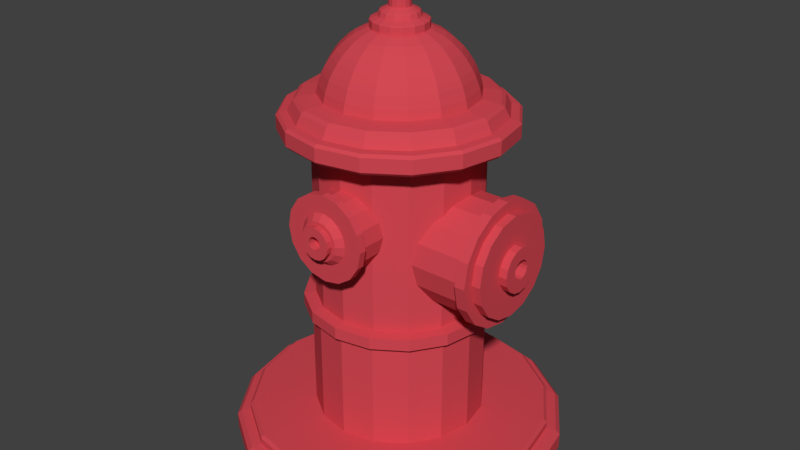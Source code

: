 # Source: Waterpost.blend  (saved by Blender 2.78.0; exported with 4.5.12 LTS)
import bpy
from mathutils import Matrix  # noqa: F401  (used for matrix-valued properties, if any)

bpy.ops.wm.read_factory_settings(use_empty=True)
scene = bpy.context.scene
scene.name = 'Scene'

# ---- collections
col_collection_1 = bpy.data.collections.new('Collection 1'); scene.collection.children.link(col_collection_1)

# ---- materials (node trees are filled in below, after node groups)
mat_waterpost = bpy.data.materials.new('Waterpost')
mat_waterpost.alpha_threshold = 0.0
mat_waterpost.use_transparent_shadow = False
mat_waterpost.diffuse_color = (0.65, 0.06593, 0.08729, 1.0)
mat_waterpost.specular_color = (0.4072, 0.4072, 0.4072)
mat_waterpost.roughness = 0.5

# ---- material node trees

# ---- world
world_world = bpy.data.worlds.new('World'); scene.world = world_world
world_world.color = (0.05088, 0.05088, 0.05088)
world_world.use_sun_shadow = False
world_world.sun_shadow_jitter_overblur = 0.0
world_world.cycles.sampling_method = 'MANUAL'

# ---- meshes
me_cylinder_002 = bpy.data.meshes.new('Cylinder.002')
me_cylinder_002.from_pydata([(0.0, 1.0, -1.0), (0.0, 1.0, 0.01961), (0.3827, 0.9239, -1.0), (0.3827, 0.9239, 0.01961), (0.7071, 0.7071, -1.0), (0.7071, 0.7071, 0.01961), (0.9239, 0.3827, -1.0), (0.9239, 0.3827, 0.01961), (1.0, -4.371e-08, -1.0), (1.0, -4.371e-08, 0.01961), (0.9239, -0.3827, -1.0), (0.9239, -0.3827, 0.01961), (0.7071, -0.7071, -1.0), (0.7071, -0.7071, 0.01961), (0.3827, -0.9239, -1.0), (0.3827, -0.9239, 0.01961), (1.51e-07, -1.0, -1.0), (1.51e-07, -1.0, 0.01961), (-0.3827, -0.9239, -1.0), (-0.3827, -0.9239, 0.01961), (-0.7071, -0.7071, -1.0), (-0.7071, -0.7071, 0.01961), (-0.9239, -0.3827, -1.0), (-0.9239, -0.3827, 0.01961), (-1.0, 1.192e-08, -1.0), (-1.0, 1.192e-08, 0.01961), (-0.9239, 0.3827, -1.0), (-0.9239, 0.3827, 0.01961), (-0.7071, 0.7071, -1.0), (-0.7071, 0.7071, 0.01961), (-0.3827, 0.9239, -1.0), (-0.3827, 0.9239, 0.01961), (-3.866e-09, 1.104, 0.01961), (0.4224, 1.02, 0.01961), (0.7805, 0.7805, 0.01961), (1.02, 0.4224, 0.01961), (1.104, -4.941e-08, 0.01961), (1.02, -0.4224, 0.01961), (0.7805, -0.7805, 0.01961), (0.4224, -1.02, 0.01961), (1.628e-07, -1.104, 0.01961), (-0.4224, -1.02, 0.01961), (-0.7805, -0.7805, 0.01961), (-1.02, -0.4224, 0.01961), (-1.104, 1.2e-08, 0.01961), (-1.02, 0.4224, 0.01961), (-0.7805, 0.7805, 0.01961), (-0.4224, 1.02, 0.01961), (-3.866e-09, 1.104, 0.2082), (0.4224, 1.02, 0.2082), (0.7805, 0.7805, 0.2082), (1.02, 0.4224, 0.2082), (1.104, -4.941e-08, 0.2082), (1.02, -0.4224, 0.2082), (0.7805, -0.7805, 0.2082), (0.4224, -1.02, 0.2082), (1.628e-07, -1.104, 0.2082), (-0.4224, -1.02, 0.2082), (-0.7805, -0.7805, 0.2082), (-1.02, -0.4224, 0.2082), (-1.104, 1.2e-08, 0.2082), (-1.02, 0.4224, 0.2082), (-0.7805, 0.7805, 0.2082), (-0.4224, 1.02, 0.2082), (8.562e-09, 0.6504, 0.2082), (0.2489, 0.6009, 0.2082), (0.4599, 0.4599, 0.2082), (0.6009, 0.2489, 0.2082), (0.6504, -2.204e-08, 0.2082), (0.6009, -0.2489, 0.2082), (0.4599, -0.4599, 0.2082), (0.2489, -0.6009, 0.2082), (1.068e-07, -0.6504, 0.2082), (-0.2489, -0.6009, 0.2082), (-0.4599, -0.4599, 0.2082), (-0.6009, -0.2489, 0.2082), (-0.6504, 1.414e-08, 0.2082), (-0.6009, 0.2489, 0.2082), (-0.4599, 0.4599, 0.2082), (-0.2489, 0.6009, 0.2082), (1.185e-08, 0.4954, 0.3663), (0.1896, 0.4577, 0.3663), (0.3503, 0.3503, 0.3663), (0.4577, 0.1896, 0.3663), (0.4954, -1.324e-08, 0.3663), (0.4577, -0.1896, 0.3663), (0.3503, -0.3503, 0.3663), (0.1896, -0.4577, 0.3663), (8.665e-08, -0.4954, 0.3663), (-0.1896, -0.4577, 0.3663), (-0.3503, -0.3503, 0.3663), (-0.4577, -0.1896, 0.3663), (-0.4954, 1.432e-08, 0.3663), (-0.4577, 0.1896, 0.3663), (-0.3503, 0.3503, 0.3663), (-0.1896, 0.4577, 0.3663), (1.372e-08, 0.407, 0.3663), (0.1558, 0.3761, 0.3663), (0.2878, 0.2878, 0.3663), (0.3761, 0.1558, 0.3663), (0.407, -8.221e-09, 0.3663), (0.3761, -0.1558, 0.3663), (0.2878, -0.2878, 0.3663), (0.1558, -0.3761, 0.3663), (7.518e-08, -0.407, 0.3663), (-0.1558, -0.3761, 0.3663), (-0.2878, -0.2878, 0.3663), (-0.3761, -0.1558, 0.3663), (-0.407, 1.443e-08, 0.3663), (-0.3761, 0.1558, 0.3663), (-0.2878, 0.2878, 0.3663), (-0.1558, 0.3761, 0.3663), (1.372e-08, 0.407, 0.5153), (0.1558, 0.3761, 0.5153), (0.2878, 0.2878, 0.5153), (0.3761, 0.1558, 0.5153), (0.407, -8.221e-09, 0.5153), (0.3761, -0.1558, 0.5153), (0.2878, -0.2878, 0.5153), (0.1558, -0.3761, 0.5153), (7.518e-08, -0.407, 0.5153), (-0.1558, -0.3761, 0.5153), (-0.2878, -0.2878, 0.5153), (-0.3761, -0.1558, 0.5153), (-0.407, 1.443e-08, 0.5153), (-0.3761, 0.1558, 0.5153), (-0.2878, 0.2878, 0.5153), (-0.1558, 0.3761, 0.5153), (3.802e-08, 0.1725, 0.5153), (0.06601, 0.1594, 0.5153), (0.122, 0.122, 0.5153), (0.1594, 0.06601, 0.5153), (0.1725, 7.25e-09, 0.5153), (0.1594, -0.06601, 0.5153), (0.122, -0.122, 0.5153), (0.06601, -0.1594, 0.5153), (6.406e-08, -0.1725, 0.5153), (-0.06601, -0.1594, 0.5153), (-0.122, -0.122, 0.5153), (-0.1594, -0.06601, 0.5153), (-0.1725, 1.685e-08, 0.5153), (-0.1594, 0.06601, 0.5153), (-0.122, 0.122, 0.5153), (-0.06601, 0.1594, 0.5153), (3.802e-08, 0.1725, 0.2979), (0.06601, 0.1594, 0.2979), (0.122, 0.122, 0.2979), (0.1594, 0.06601, 0.2979), (0.1725, 7.25e-09, 0.2979), (0.1594, -0.06601, 0.2979), (0.122, -0.122, 0.2979), (0.06601, -0.1594, 0.2979), (6.406e-08, -0.1725, 0.2979), (-0.06601, -0.1594, 0.2979), (-0.122, -0.122, 0.2979), (-0.1594, -0.06601, 0.2979), (-0.1725, 1.685e-08, 0.2979), (-0.1594, 0.06601, 0.2979), (-0.122, 0.122, 0.2979), (-0.06601, 0.1594, 0.2979), (0.6937, 0.7649, -3.967), (0.6937, 2.873, -3.967), (1.244, 0.7649, -3.858), (1.244, 2.873, -3.858), (1.71, 0.7649, -3.547), (1.71, 2.873, -3.547), (2.022, 0.7649, -3.08), (2.022, 2.873, -3.08), (2.131, 0.7649, -2.53), (2.131, 2.873, -2.53), (2.022, 0.7649, -1.98), (2.022, 2.873, -1.98), (1.71, 0.7649, -1.514), (1.71, 2.873, -1.514), (1.244, 0.7649, -1.202), (1.244, 2.873, -1.202), (0.6937, 0.7649, -1.093), (0.6937, 2.873, -1.093), (0.1437, 0.7649, -1.202), (0.1437, 2.873, -1.202), (-0.3226, 0.7649, -1.514), (-0.3226, 2.873, -1.514), (-0.6341, 0.7649, -1.98), (-0.6341, 2.873, -1.98), (-0.7435, 0.7649, -2.53), (-0.7435, 2.873, -2.53), (-0.6341, 0.7649, -3.08), (-0.6341, 2.873, -3.08), (-0.3226, 0.7649, -3.547), (-0.3226, 2.873, -3.547), (0.1437, 0.7649, -3.858), (0.1437, 2.873, -3.858), (0.6937, 2.873, -4.117), (1.301, 2.873, -3.996), (1.815, 2.873, -3.652), (2.159, 2.873, -3.137), (2.28, 2.873, -2.53), (2.159, 2.873, -1.923), (1.815, 2.873, -1.409), (1.301, 2.873, -1.065), (0.6937, 2.873, -0.9439), (0.08661, 2.873, -1.065), (-0.428, 2.873, -1.409), (-0.7719, 2.873, -1.923), (-0.8927, 2.873, -2.53), (-0.7719, 2.873, -3.137), (-0.428, 2.873, -3.652), (0.08661, 2.873, -3.996), (0.6937, 3.144, -4.117), (1.301, 3.144, -3.996), (1.815, 3.144, -3.652), (2.159, 3.144, -3.137), (2.28, 3.144, -2.53), (2.159, 3.144, -1.923), (1.815, 3.144, -1.409), (1.301, 3.144, -1.065), (0.6937, 3.144, -0.9439), (0.08661, 3.144, -1.065), (-0.428, 3.144, -1.409), (-0.7719, 3.144, -1.923), (-0.8927, 3.144, -2.53), (-0.7719, 3.144, -3.137), (-0.428, 3.144, -3.652), (0.08661, 3.144, -3.996), (0.6937, 3.144, -3.835), (1.193, 3.144, -3.736), (1.616, 3.144, -3.453), (1.899, 3.144, -3.03), (1.998, 3.144, -2.53), (1.899, 3.144, -2.031), (1.616, 3.144, -1.608), (1.193, 3.144, -1.325), (0.6937, 3.144, -1.225), (0.1944, 3.144, -1.325), (-0.2289, 3.144, -1.608), (-0.5118, 3.144, -2.031), (-0.6111, 3.144, -2.53), (-0.5118, 3.144, -3.03), (-0.2289, 3.144, -3.453), (0.1944, 3.144, -3.736), (0.6937, 3.371, -3.835), (1.193, 3.371, -3.736), (1.616, 3.371, -3.453), (1.899, 3.371, -3.03), (1.998, 3.371, -2.53), (1.899, 3.371, -2.031), (1.616, 3.371, -1.608), (1.193, 3.371, -1.325), (0.6937, 3.371, -1.225), (0.1944, 3.371, -1.325), (-0.2289, 3.371, -1.608), (-0.5118, 3.371, -2.031), (-0.6111, 3.371, -2.53), (-0.5118, 3.371, -3.03), (-0.2289, 3.371, -3.453), (0.1944, 3.371, -3.736), (0.6937, 3.371, -3.115), (0.9176, 3.371, -3.071), (1.107, 3.371, -2.944), (1.234, 3.371, -2.754), (1.279, 3.371, -2.53), (1.234, 3.371, -2.306), (1.107, 3.371, -2.117), (0.9176, 3.371, -1.99), (0.6937, 3.371, -1.945), (0.4698, 3.371, -1.99), (0.28, 3.371, -2.117), (0.1532, 3.371, -2.306), (0.1087, 3.371, -2.53), (0.1532, 3.371, -2.754), (0.28, 3.371, -2.944), (0.4698, 3.371, -3.071), (0.6937, 3.585, -3.115), (0.9176, 3.585, -3.071), (1.107, 3.585, -2.944), (1.234, 3.585, -2.754), (1.279, 3.585, -2.53), (1.234, 3.585, -2.306), (1.107, 3.585, -2.117), (0.9176, 3.585, -1.99), (0.6937, 3.585, -1.945), (0.4698, 3.585, -1.99), (0.28, 3.585, -2.117), (0.1532, 3.585, -2.306), (0.1087, 3.585, -2.53), (0.1532, 3.585, -2.754), (0.28, 3.585, -2.944), (0.4698, 3.585, -3.071), (0.6937, 3.585, -2.778), (0.7886, 3.585, -2.759), (0.869, 3.585, -2.706), (0.9227, 3.585, -2.625), (0.9416, 3.585, -2.53), (0.9227, 3.585, -2.435), (0.869, 3.585, -2.355), (0.7886, 3.585, -2.301), (0.6937, 3.585, -2.282), (0.5988, 3.585, -2.301), (0.5184, 3.585, -2.355), (0.4647, 3.585, -2.435), (0.4458, 3.585, -2.53), (0.4647, 3.585, -2.625), (0.5184, 3.585, -2.706), (0.5988, 3.585, -2.759), (0.6937, 3.272, -2.778), (0.7886, 3.272, -2.759), (0.869, 3.272, -2.706), (0.9227, 3.272, -2.625), (0.9416, 3.272, -2.53), (0.9227, 3.272, -2.435), (0.869, 3.272, -2.355), (0.7886, 3.272, -2.301), (0.6937, 3.272, -2.282), (0.5988, 3.272, -2.301), (0.5184, 3.272, -2.355), (0.4647, 3.272, -2.435), (0.4458, 3.272, -2.53), (0.4647, 3.272, -2.625), (0.5184, 3.272, -2.706), (0.5988, 3.272, -2.759), (6.556, -0.02335, -6.866), (6.556, 1.636, -6.536), (6.556, 3.043, -5.596), (6.556, 3.982, -4.19), (6.556, 4.312, -2.53), (6.556, 3.982, -0.871), (6.556, 3.043, 0.5356), (6.556, 1.636, 1.476), (6.556, -0.02335, 1.806), (6.556, -1.683, 1.476), (6.556, -3.089, 0.5356), (6.556, -4.029, -0.871), (6.556, -4.359, -2.53), (6.556, -4.029, -4.19), (6.556, -3.089, -5.596), (6.556, -1.683, -6.536), (6.017, -0.02335, -6.509), (6.017, 1.499, -6.206), (6.017, 2.79, -5.344), (6.017, 3.653, -4.053), (6.017, 3.956, -2.53), (6.017, 3.653, -1.008), (6.017, 2.79, 0.2833), (6.017, 1.499, 1.146), (6.017, -0.02335, 1.449), (6.017, -1.546, 1.146), (6.017, -2.837, 0.2833), (6.017, -3.699, -1.008), (6.017, -4.002, -2.53), (6.017, -3.699, -4.053), (6.017, -2.837, -5.344), (6.017, -1.546, -6.206), (5.728, -0.02335, -4.756), (5.728, 0.8283, -4.586), (5.728, 1.55, -4.104), (5.728, 2.033, -3.382), (5.728, 2.202, -2.53), (5.728, 2.033, -1.679), (5.728, 1.55, -0.9567), (5.728, 0.8283, -0.4743), (5.728, -0.02335, -0.3049), (5.728, -0.875, -0.4743), (5.728, -1.597, -0.9567), (5.728, -2.079, -1.679), (5.728, -2.249, -2.53), (5.728, -2.079, -3.382), (5.728, -1.597, -4.104), (5.728, -0.875, -4.586), (2.887, -0.02335, -4.756), (2.887, 0.8283, -4.586), (2.887, 1.55, -4.104), (2.887, 2.033, -3.382), (2.887, 2.202, -2.53), (2.887, 2.033, -1.679), (2.887, 1.55, -0.9567), (2.887, 0.8283, -0.4743), (2.887, -0.02335, -0.3049), (2.887, -0.875, -0.4743), (2.887, -1.597, -0.9567), (2.887, -2.079, -1.679), (2.887, -2.249, -2.53), (2.887, -2.079, -3.382), (2.887, -1.597, -4.104), (2.887, -0.875, -4.586), (2.843, -0.02335, -4.967), (2.843, 0.9091, -4.781), (2.843, 1.7, -4.253), (2.843, 2.228, -3.463), (2.843, 2.413, -2.53), (2.843, 2.228, -1.598), (2.843, 1.7, -0.8074), (2.843, 0.9091, -0.2792), (2.843, -0.02335, -0.09376), (2.843, -0.9558, -0.2792), (2.843, -1.746, -0.8074), (2.843, -2.274, -1.598), (2.843, -2.46, -2.53), (2.843, -2.274, -3.463), (2.843, -1.746, -4.253), (2.843, -0.9558, -4.781), (2.539, -0.02335, -4.967), (2.539, 0.9091, -4.781), (2.539, 1.7, -4.253), (2.539, 2.228, -3.463), (2.539, 2.413, -2.53), (2.539, 2.228, -1.598), (2.539, 1.7, -0.8074), (2.539, 0.9091, -0.2792), (2.539, -0.02335, -0.09376), (2.539, -0.9558, -0.2792), (2.539, -1.746, -0.8074), (2.539, -2.274, -1.598), (2.539, -2.46, -2.53), (2.539, -2.274, -3.463), (2.539, -1.746, -4.253), (2.539, -0.9558, -4.781), (2.496, -0.02335, -4.658), (2.496, 0.791, -4.496), (2.496, 1.481, -4.035), (2.496, 1.943, -3.345), (2.496, 2.105, -2.53), (2.496, 1.943, -1.716), (2.496, 1.481, -1.026), (2.496, 0.791, -0.5644), (2.496, -0.02335, -0.4024), (2.496, -0.8377, -0.5644), (2.496, -1.528, -1.026), (2.496, -1.989, -1.716), (2.496, -2.151, -2.53), (2.496, -1.989, -3.345), (2.496, -1.528, -4.035), (2.496, -0.8377, -4.496), (-1.875, -0.02335, -4.658), (-1.875, 0.791, -4.496), (-1.875, 1.481, -4.035), (-1.875, 1.943, -3.345), (-1.875, 2.105, -2.53), (-1.875, 1.943, -1.716), (-1.875, 1.481, -1.026), (-1.875, 0.791, -0.5644), (-1.875, -0.02335, -0.4024), (-1.875, -0.8377, -0.5644), (-1.875, -1.528, -1.026), (-1.875, -1.989, -1.716), (-1.875, -2.151, -2.53), (-1.875, -1.989, -3.345), (-1.875, -1.528, -4.035), (-1.875, -0.8377, -4.496), (-2.397, -0.02335, -5.178), (-2.397, 0.9899, -4.977), (-2.397, 1.849, -4.403), (-2.397, 2.423, -3.544), (-2.397, 2.624, -2.53), (-2.397, 2.423, -1.517), (-2.397, 1.849, -0.658), (-2.397, 0.9899, -0.08401), (-2.397, -0.02335, 0.1175), (-2.397, -1.037, -0.08401), (-2.397, -1.896, -0.658), (-2.397, -2.47, -1.517), (-2.397, -2.671, -2.53), (-2.397, -2.47, -3.544), (-2.397, -1.896, -4.403), (-2.397, -1.037, -4.977), (-2.802, -0.02335, -4.491), (-2.802, 0.7269, -4.342), (-2.802, 1.363, -3.917), (-2.802, 1.788, -3.281), (-2.802, 1.937, -2.53), (-2.802, 1.788, -1.78), (-2.802, 1.363, -1.144), (-2.802, 0.7269, -0.7189), (-2.802, -0.02335, -0.5697), (-2.802, -0.7736, -0.7189), (-2.802, -1.41, -1.144), (-2.802, -1.835, -1.78), (-2.802, -1.984, -2.53), (-2.802, -1.835, -3.281), (-2.802, -1.41, -3.917), (-2.802, -0.7736, -4.342), (-4.345, -0.02335, -3.241), (-4.345, 0.2488, -3.187), (-4.345, 0.4794, -3.033), (-4.345, 0.6336, -2.802), (-4.345, 0.6877, -2.53), (-4.345, 0.6336, -2.258), (-4.345, 0.4794, -2.027), (-4.345, 0.2488, -1.873), (-4.345, -0.02335, -1.819), (-4.345, -0.2955, -1.873), (-4.345, -0.5261, -2.027), (-4.345, -0.6803, -2.258), (-4.345, -0.7344, -2.53), (-4.345, -0.6803, -2.802), (-4.345, -0.5261, -3.033), (-4.345, -0.2955, -3.187), (-4.608, -0.02335, -3.05), (-4.608, 0.1757, -3.011), (-4.608, 0.3444, -2.898), (-4.608, 0.4572, -2.729), (-4.608, 0.4968, -2.53), (-4.608, 0.4572, -2.331), (-4.608, 0.3444, -2.162), (-4.608, 0.1757, -2.05), (-4.608, -0.02335, -2.01), (-4.608, -0.2224, -2.05), (-4.608, -0.3911, -2.162), (-4.608, -0.5039, -2.331), (-4.608, -0.5435, -2.53), (-4.608, -0.5039, -2.729), (-4.608, -0.3911, -2.898), (-4.608, -0.2224, -3.011), (-4.836, -0.02335, -2.804), (-4.836, 0.08148, -2.783), (-4.836, 0.1704, -2.724), (-4.836, 0.2297, -2.635), (-4.836, 0.2506, -2.53), (-4.836, 0.2297, -2.425), (-4.836, 0.1704, -2.337), (-4.836, 0.08148, -2.277), (-4.836, -0.02335, -2.256), (-4.836, -0.1282, -2.277), (-4.836, -0.2171, -2.337), (-4.836, -0.2764, -2.425), (-4.836, -0.2973, -2.53), (-4.836, -0.2764, -2.635), (-4.836, -0.2171, -2.724), (-4.836, -0.1282, -2.783), (-3.037, -0.02335, -4.439), (-3.318, -0.02335, -4.339), (-3.318, 0.6686, -4.201), (-3.037, 0.7073, -4.294), (-3.318, 1.255, -3.809), (-3.037, 1.327, -3.88), (-3.318, 1.647, -3.222), (-3.037, 1.741, -3.261), (-3.318, 1.785, -2.53), (-3.037, 1.886, -2.53), (-3.318, 1.647, -1.838), (-3.037, 1.741, -1.8), (-3.318, 1.255, -1.252), (-3.037, 1.327, -1.18), (-3.318, 0.6686, -0.8596), (-3.037, 0.7073, -0.7664), (-3.318, -0.02335, -0.722), (-3.037, -0.02335, -0.621), (-3.318, -0.7153, -0.8596), (-3.037, -0.754, -0.7664), (-3.318, -1.302, -1.252), (-3.037, -1.373, -1.18), (-3.318, -1.694, -1.838), (-3.037, -1.787, -1.8), (-3.318, -1.832, -2.53), (-3.037, -1.933, -2.53), (-3.318, -1.694, -3.222), (-3.037, -1.787, -3.261), (-3.318, -1.302, -3.809), (-3.037, -1.373, -3.88), (-3.318, -0.7153, -4.201), (-3.037, -0.754, -4.294), (-3.472, -0.02335, -4.26), (-3.687, -0.02335, -4.123), (-3.687, 0.5861, -4.002), (-3.472, 0.6386, -4.128), (-3.687, 1.103, -3.656), (-3.472, 1.2, -3.753), (-3.687, 1.448, -3.14), (-3.472, 1.575, -3.192), (-3.687, 1.569, -2.53), (-3.472, 1.706, -2.53), (-3.687, 1.448, -1.921), (-3.472, 1.575, -1.868), (-3.687, 1.103, -1.404), (-3.472, 1.2, -1.307), (-3.687, 0.5861, -1.059), (-3.472, 0.6386, -0.9323), (-3.687, -0.02335, -0.9376), (-3.472, -0.02335, -0.8006), (-3.687, -0.6328, -1.059), (-3.472, -0.6853, -0.9323), (-3.687, -1.15, -1.404), (-3.472, -1.246, -1.307), (-3.687, -1.495, -1.921), (-3.472, -1.621, -1.868), (-3.687, -1.616, -2.53), (-3.472, -1.753, -2.53), (-3.687, -1.495, -3.14), (-3.472, -1.621, -3.192), (-3.687, -1.15, -3.656), (-3.472, -1.246, -3.753), (-3.687, -0.6328, -4.002), (-3.472, -0.6853, -4.128), (-3.844, -0.02335, -4.0), (-4.067, -0.02335, -3.769), (-4.067, 0.4507, -3.675), (-3.844, 0.5393, -3.889), (-4.067, 0.8525, -3.406), (-3.844, 1.016, -3.57), (-4.067, 1.121, -3.004), (-3.844, 1.335, -3.093), (-4.067, 1.215, -2.53), (-3.844, 1.447, -2.53), (-4.067, 1.121, -2.056), (-3.844, 1.335, -1.968), (-4.067, 0.8525, -1.654), (-3.844, 1.016, -1.491), (-4.067, 0.4507, -1.386), (-3.844, 0.5393, -1.172), (-4.067, -0.02335, -1.292), (-3.844, -0.02335, -1.06), (-4.067, -0.4974, -1.386), (-3.844, -0.586, -1.172), (-4.067, -0.8992, -1.654), (-3.844, -1.063, -1.491), (-4.067, -1.168, -2.056), (-3.844, -1.382, -1.968), (-4.067, -1.262, -2.53), (-3.844, -1.494, -2.53), (-4.067, -1.168, -3.004), (-3.844, -1.382, -3.093), (-4.067, -0.8992, -3.406), (-3.844, -1.063, -3.57), (-4.067, -0.4974, -3.675), (-3.844, -0.586, -3.889), (-4.192, -0.02335, -3.595), (-4.328, -0.02335, -3.308), (-4.328, 0.2744, -3.249), (-4.192, 0.3842, -3.514), (-4.328, 0.5268, -3.08), (-4.192, 0.7297, -3.283), (-4.328, 0.6955, -2.828), (-4.192, 0.9605, -2.938), (-4.328, 0.7547, -2.53), (-4.192, 1.042, -2.53), (-4.328, 0.6955, -2.232), (-4.192, 0.9605, -2.123), (-4.328, 0.5268, -1.98), (-4.192, 0.7297, -1.777), (-4.328, 0.2744, -1.811), (-4.192, 0.3842, -1.546), (-4.328, -0.02335, -1.752), (-4.192, -0.02335, -1.465), (-4.328, -0.3211, -1.811), (-4.192, -0.4309, -1.546), (-4.328, -0.5735, -1.98), (-4.192, -0.7764, -1.777), (-4.328, -0.7422, -2.232), (-4.192, -1.007, -2.123), (-4.328, -0.8014, -2.53), (-4.192, -1.088, -2.53), (-4.328, -0.7422, -2.828), (-4.192, -1.007, -2.938), (-4.328, -0.5735, -3.08), (-4.192, -0.7764, -3.283), (-4.328, -0.3211, -3.249), (-4.192, -0.4309, -3.514), (-4.521, -0.02335, -3.241), (-4.541, -0.02335, -3.228), (-4.541, 0.2436, -3.175), (-4.521, 0.2488, -3.187), (-4.541, 0.4698, -3.023), (-4.521, 0.4794, -3.033), (-4.541, 0.621, -2.797), (-4.521, 0.6336, -2.802), (-4.541, 0.6741, -2.53), (-4.521, 0.6877, -2.53), (-4.541, 0.621, -2.263), (-4.521, 0.6336, -2.258), (-4.541, 0.4698, -2.037), (-4.521, 0.4794, -2.027), (-4.541, 0.2436, -1.886), (-4.521, 0.2488, -1.873), (-4.541, -0.02335, -1.833), (-4.521, -0.02335, -1.819), (-4.541, -0.2903, -1.886), (-4.521, -0.2955, -1.873), (-4.541, -0.5165, -2.037), (-4.521, -0.5261, -2.027), (-4.541, -0.6677, -2.263), (-4.521, -0.6803, -2.258), (-4.541, -0.7208, -2.53), (-4.521, -0.7344, -2.53), (-4.541, -0.6677, -2.797), (-4.521, -0.6803, -2.802), (-4.541, -0.5165, -3.023), (-4.521, -0.5261, -3.033), (-4.541, -0.2903, -3.175), (-4.521, -0.2955, -3.187), (-4.72, -0.02335, -3.015), (-4.745, -0.02335, -2.994), (-4.745, 0.1542, -2.959), (-4.72, 0.1622, -2.978), (-4.745, 0.3047, -2.858), (-4.72, 0.3195, -2.873), (-4.745, 0.4053, -2.708), (-4.72, 0.4247, -2.716), (-4.745, 0.4406, -2.53), (-4.72, 0.4616, -2.53), (-4.745, 0.4053, -2.353), (-4.72, 0.4247, -2.345), (-4.745, 0.3047, -2.202), (-4.72, 0.3195, -2.187), (-4.745, 0.1542, -2.102), (-4.72, 0.1622, -2.082), (-4.745, -0.02335, -2.066), (-4.72, -0.02335, -2.045), (-4.745, -0.2009, -2.102), (-4.72, -0.2089, -2.082), (-4.745, -0.3514, -2.202), (-4.72, -0.3662, -2.187), (-4.745, -0.452, -2.353), (-4.72, -0.4714, -2.345), (-4.745, -0.4873, -2.53), (-4.72, -0.5083, -2.53), (-4.745, -0.452, -2.708), (-4.72, -0.4714, -2.716), (-4.745, -0.3514, -2.858), (-4.72, -0.3662, -2.873), (-4.745, -0.2009, -2.959), (-4.72, -0.2089, -2.978), (-5.09, -0.02335, -2.804), (-5.109, -0.02335, -2.785), (-5.109, 0.07402, -2.765), (-5.09, 0.08148, -2.783), (-5.109, 0.1566, -2.71), (-5.09, 0.1704, -2.724), (-5.109, 0.2117, -2.628), (-5.09, 0.2297, -2.635), (-5.109, 0.2311, -2.53), (-5.09, 0.2506, -2.53), (-5.109, 0.2117, -2.433), (-5.09, 0.2297, -2.425), (-5.109, 0.1566, -2.35), (-5.09, 0.1704, -2.337), (-5.109, 0.07402, -2.295), (-5.09, 0.08148, -2.277), (-5.109, -0.02335, -2.276), (-5.09, -0.02335, -2.256), (-5.109, -0.1207, -2.295), (-5.09, -0.1282, -2.277), (-5.109, -0.2033, -2.35), (-5.09, -0.2171, -2.337), (-5.109, -0.2584, -2.433), (-5.09, -0.2764, -2.425), (-5.109, -0.2778, -2.53), (-5.09, -0.2973, -2.53), (-5.109, -0.2584, -2.628), (-5.09, -0.2764, -2.635), (-5.109, -0.2033, -2.71), (-5.09, -0.2171, -2.724), (-5.109, -0.1207, -2.765), (-5.09, -0.1282, -2.783), (-2.305, -0.02335, -5.446), (-2.377, -0.02335, -5.381), (-2.377, 1.067, -5.164), (-2.305, 1.093, -5.224), (-2.377, 1.992, -4.546), (-2.305, 2.039, -4.592), (-2.377, 2.61, -3.621), (-2.305, 2.671, -3.646), (-2.377, 2.827, -2.53), (-2.305, 2.893, -2.53), (-2.377, 2.61, -1.439), (-2.305, 2.671, -1.414), (-2.377, 1.992, -0.5148), (-2.305, 2.039, -0.4682), (-2.377, 1.067, 0.1031), (-2.305, 1.093, 0.1639), (-2.377, -0.02335, 0.3201), (-2.305, -0.02335, 0.3859), (-2.377, -1.114, 0.1031), (-2.305, -1.139, 0.1639), (-2.377, -2.039, -0.5148), (-2.305, -2.085, -0.4682), (-2.377, -2.657, -1.439), (-2.305, -2.718, -1.414), (-2.377, -2.874, -2.53), (-2.305, -2.94, -2.53), (-2.377, -2.657, -3.621), (-2.305, -2.718, -3.646), (-2.377, -2.039, -4.546), (-2.305, -2.085, -4.592), (-2.377, -1.114, -5.164), (-2.305, -1.139, -5.224), (-1.875, -0.02335, -5.364), (-1.956, -0.02335, -5.446), (-1.956, 1.093, -5.224), (-1.875, 1.061, -5.148), (-1.956, 2.039, -4.592), (-1.875, 1.98, -4.534), (-1.956, 2.671, -3.646), (-1.875, 2.594, -3.615), (-1.956, 2.893, -2.53), (-1.875, 2.81, -2.53), (-1.956, 2.671, -1.414), (-1.875, 2.594, -1.446), (-1.956, 2.039, -0.4682), (-1.875, 1.98, -0.5266), (-1.956, 1.093, 0.1639), (-1.875, 1.061, 0.08759), (-1.956, -0.02335, 0.3859), (-1.875, -0.02335, 0.3033), (-1.956, -1.139, 0.1639), (-1.875, -1.108, 0.08759), (-1.956, -2.085, -0.4682), (-1.875, -2.027, -0.5266), (-1.956, -2.718, -1.414), (-1.875, -2.641, -1.446), (-1.956, -2.94, -2.53), (-1.875, -2.857, -2.53), (-1.956, -2.718, -3.646), (-1.875, -2.641, -3.615), (-1.956, -2.085, -4.592), (-1.875, -2.027, -4.534), (-1.956, -1.139, -5.224), (-1.875, -1.108, -5.148), (-2.663, -0.02335, -5.042), (-2.731, -0.02335, -4.946), (-2.731, 0.9012, -4.762), (-2.663, 0.9377, -4.851), (-2.731, 1.685, -4.239), (-2.663, 1.753, -4.306), (-2.731, 2.209, -3.455), (-2.663, 2.297, -3.491), (-2.731, 2.393, -2.53), (-2.663, 2.488, -2.53), (-2.731, 2.209, -1.606), (-2.663, 2.297, -1.569), (-2.731, 1.685, -0.8219), (-2.663, 1.753, -0.7544), (-2.731, 0.9012, -0.2982), (-2.663, 0.9377, -0.21), (-2.731, -0.02335, -0.1143), (-2.663, -0.02335, -0.0188), (-2.731, -0.9479, -0.2982), (-2.663, -0.9844, -0.21), (-2.731, -1.732, -0.8219), (-2.663, -1.799, -0.7544), (-2.731, -2.255, -1.606), (-2.663, -2.344, -1.569), (-2.731, -2.439, -2.53), (-2.663, -2.535, -2.53), (-2.731, -2.255, -3.455), (-2.663, -2.344, -3.491), (-2.731, -1.732, -4.239), (-2.663, -1.799, -4.306), (-2.731, -0.9479, -4.762), (-2.663, -0.9844, -4.851), (6.165, -0.02335, -6.866), (6.048, -0.02335, -6.76), (6.048, 1.595, -6.438), (6.165, 1.636, -6.536), (6.048, 2.967, -5.521), (6.165, 3.043, -5.596), (6.048, 3.884, -4.149), (6.165, 3.982, -4.19), (6.048, 4.206, -2.53), (6.165, 4.312, -2.53), (6.048, 3.884, -0.9116), (6.165, 3.982, -0.871), (6.048, 2.967, 0.4606), (6.165, 3.043, 0.5356), (6.048, 1.595, 1.377), (6.165, 1.636, 1.476), (6.048, -0.02335, 1.699), (6.165, -0.02335, 1.806), (6.048, -1.642, 1.377), (6.165, -1.683, 1.476), (6.048, -3.014, 0.4606), (6.165, -3.089, 0.5356), (6.048, -3.931, -0.9116), (6.165, -4.029, -0.871), (6.048, -4.253, -2.53), (6.165, -4.359, -2.53), (6.048, -3.931, -4.149), (6.165, -4.029, -4.19), (6.048, -3.014, -5.521), (6.165, -3.089, -5.596), (6.048, -1.642, -6.438), (6.165, -1.683, -6.536), (5.847, -0.02335, -6.509), (5.767, -0.02335, -6.43), (5.767, 1.469, -6.133), (5.847, 1.499, -6.206), (5.767, 2.734, -5.288), (5.847, 2.79, -5.344), (5.767, 3.579, -4.022), (5.847, 3.653, -4.053), (5.767, 3.876, -2.53), (5.847, 3.956, -2.53), (5.767, 3.579, -1.038), (5.847, 3.653, -1.008), (5.767, 2.734, 0.227), (5.847, 2.79, 0.2833), (5.767, 1.469, 1.072), (5.847, 1.499, 1.146), (5.767, -0.02335, 1.369), (5.847, -0.02335, 1.449), (5.767, -1.516, 1.072), (5.847, -1.546, 1.146), (5.767, -2.781, 0.227), (5.847, -2.837, 0.2833), (5.767, -3.626, -1.038), (5.847, -3.699, -1.008), (5.767, -3.923, -2.53), (5.847, -4.002, -2.53), (5.767, -3.626, -4.022), (5.847, -3.699, -4.053), (5.767, -2.781, -5.288), (5.847, -2.837, -5.344), (5.767, -1.516, -6.133), (5.847, -1.546, -6.206)], [], [(0, 1, 3, 2), (2, 3, 5, 4), (4, 5, 7, 6), (6, 7, 9, 8), (8, 9, 11, 10), (10, 11, 13, 12), (12, 13, 15, 14), (14, 15, 17, 16), (16, 17, 19, 18), (18, 19, 21, 20), (20, 21, 23, 22), (22, 23, 25, 24), (24, 25, 27, 26), (26, 27, 29, 28), (25, 23, 43, 44), (28, 29, 31, 30), (30, 31, 1, 0), (0, 2, 4, 6, 8, 10, 12, 14, 16, 18, 20, 22, 24, 26, 28, 30), (35, 34, 50, 51), (11, 9, 36, 37), (21, 19, 41, 42), (31, 29, 46, 47), (7, 5, 34, 35), (17, 15, 39, 40), (3, 1, 32, 33), (27, 25, 44, 45), (13, 11, 37, 38), (23, 21, 42, 43), (1, 31, 47, 32), (9, 7, 35, 36), (19, 17, 40, 41), (29, 27, 45, 46), (5, 3, 33, 34), (15, 13, 38, 39), (56, 55, 71, 72), (43, 42, 58, 59), (36, 35, 51, 52), (44, 43, 59, 60), (37, 36, 52, 53), (45, 44, 60, 61), (38, 37, 53, 54), (46, 45, 61, 62), (39, 38, 54, 55), (47, 46, 62, 63), (40, 39, 55, 56), (33, 32, 48, 49), (32, 47, 63, 48), (41, 40, 56, 57), (34, 33, 49, 50), (42, 41, 57, 58), (77, 76, 92, 93), (49, 48, 64, 65), (48, 63, 79, 64), (57, 56, 72, 73), (50, 49, 65, 66), (58, 57, 73, 74), (51, 50, 66, 67), (59, 58, 74, 75), (52, 51, 67, 68), (60, 59, 75, 76), (53, 52, 68, 69), (61, 60, 76, 77), (54, 53, 69, 70), (62, 61, 77, 78), (55, 54, 70, 71), (63, 62, 78, 79), (83, 82, 98, 99), (70, 69, 85, 86), (78, 77, 93, 94), (71, 70, 86, 87), (79, 78, 94, 95), (72, 71, 87, 88), (65, 64, 80, 81), (64, 79, 95, 80), (73, 72, 88, 89), (66, 65, 81, 82), (74, 73, 89, 90), (67, 66, 82, 83), (75, 74, 90, 91), (68, 67, 83, 84), (76, 75, 91, 92), (69, 68, 84, 85), (104, 103, 119, 120), (91, 90, 106, 107), (84, 83, 99, 100), (92, 91, 107, 108), (85, 84, 100, 101), (93, 92, 108, 109), (86, 85, 101, 102), (94, 93, 109, 110), (87, 86, 102, 103), (95, 94, 110, 111), (88, 87, 103, 104), (81, 80, 96, 97), (80, 95, 111, 96), (89, 88, 104, 105), (82, 81, 97, 98), (90, 89, 105, 106), (125, 124, 140, 141), (97, 96, 112, 113), (96, 111, 127, 112), (105, 104, 120, 121), (98, 97, 113, 114), (106, 105, 121, 122), (99, 98, 114, 115), (107, 106, 122, 123), (100, 99, 115, 116), (108, 107, 123, 124), (101, 100, 116, 117), (109, 108, 124, 125), (102, 101, 117, 118), (110, 109, 125, 126), (103, 102, 118, 119), (111, 110, 126, 127), (139, 138, 154, 155), (118, 117, 133, 134), (126, 125, 141, 142), (119, 118, 134, 135), (127, 126, 142, 143), (120, 119, 135, 136), (113, 112, 128, 129), (112, 127, 143, 128), (121, 120, 136, 137), (114, 113, 129, 130), (122, 121, 137, 138), (115, 114, 130, 131), (123, 122, 138, 139), (116, 115, 131, 132), (124, 123, 139, 140), (117, 116, 132, 133), (145, 144, 159, 158, 157, 156, 155, 154, 153, 152, 151, 150, 149, 148, 147, 146), (132, 131, 147, 148), (140, 139, 155, 156), (133, 132, 148, 149), (141, 140, 156, 157), (134, 133, 149, 150), (142, 141, 157, 158), (135, 134, 150, 151), (143, 142, 158, 159), (136, 135, 151, 152), (129, 128, 144, 145), (128, 143, 159, 144), (137, 136, 152, 153), (130, 129, 145, 146), (138, 137, 153, 154), (131, 130, 146, 147), (160, 161, 163, 162), (162, 163, 165, 164), (164, 165, 167, 166), (166, 167, 169, 168), (168, 169, 171, 170), (170, 171, 173, 172), (172, 173, 175, 174), (174, 175, 177, 176), (176, 177, 179, 178), (178, 179, 181, 180), (180, 181, 183, 182), (182, 183, 185, 184), (184, 185, 187, 186), (186, 187, 189, 188), (185, 183, 203, 204), (188, 189, 191, 190), (190, 191, 161, 160), (160, 162, 164, 166, 168, 170, 172, 174, 176, 178, 180, 182, 184, 186, 188, 190), (195, 194, 210, 211), (171, 169, 196, 197), (181, 179, 201, 202), (191, 189, 206, 207), (167, 165, 194, 195), (177, 175, 199, 200), (163, 161, 192, 193), (187, 185, 204, 205), (173, 171, 197, 198), (183, 181, 202, 203), (161, 191, 207, 192), (169, 167, 195, 196), (179, 177, 200, 201), (189, 187, 205, 206), (165, 163, 193, 194), (175, 173, 198, 199), (216, 215, 231, 232), (203, 202, 218, 219), (196, 195, 211, 212), (204, 203, 219, 220), (197, 196, 212, 213), (205, 204, 220, 221), (198, 197, 213, 214), (206, 205, 221, 222), (199, 198, 214, 215), (207, 206, 222, 223), (200, 199, 215, 216), (193, 192, 208, 209), (192, 207, 223, 208), (201, 200, 216, 217), (194, 193, 209, 210), (202, 201, 217, 218), (237, 236, 252, 253), (209, 208, 224, 225), (208, 223, 239, 224), (217, 216, 232, 233), (210, 209, 225, 226), (218, 217, 233, 234), (211, 210, 226, 227), (219, 218, 234, 235), (212, 211, 227, 228), (220, 219, 235, 236), (213, 212, 228, 229), (221, 220, 236, 237), (214, 213, 229, 230), (222, 221, 237, 238), (215, 214, 230, 231), (223, 222, 238, 239), (243, 242, 258, 259), (230, 229, 245, 246), (238, 237, 253, 254), (231, 230, 246, 247), (239, 238, 254, 255), (232, 231, 247, 248), (225, 224, 240, 241), (224, 239, 255, 240), (233, 232, 248, 249), (226, 225, 241, 242), (234, 233, 249, 250), (227, 226, 242, 243), (235, 234, 250, 251), (228, 227, 243, 244), (236, 235, 251, 252), (229, 228, 244, 245), (264, 263, 279, 280), (251, 250, 266, 267), (244, 243, 259, 260), (252, 251, 267, 268), (245, 244, 260, 261), (253, 252, 268, 269), (246, 245, 261, 262), (254, 253, 269, 270), (247, 246, 262, 263), (255, 254, 270, 271), (248, 247, 263, 264), (241, 240, 256, 257), (240, 255, 271, 256), (249, 248, 264, 265), (242, 241, 257, 258), (250, 249, 265, 266), (285, 284, 300, 301), (257, 256, 272, 273), (256, 271, 287, 272), (265, 264, 280, 281), (258, 257, 273, 274), (266, 265, 281, 282), (259, 258, 274, 275), (267, 266, 282, 283), (260, 259, 275, 276), (268, 267, 283, 284), (261, 260, 276, 277), (269, 268, 284, 285), (262, 261, 277, 278), (270, 269, 285, 286), (263, 262, 278, 279), (271, 270, 286, 287), (299, 298, 314, 315), (278, 277, 293, 294), (286, 285, 301, 302), (279, 278, 294, 295), (287, 286, 302, 303), (280, 279, 295, 296), (273, 272, 288, 289), (272, 287, 303, 288), (281, 280, 296, 297), (274, 273, 289, 290), (282, 281, 297, 298), (275, 274, 290, 291), (283, 282, 298, 299), (276, 275, 291, 292), (284, 283, 299, 300), (277, 276, 292, 293), (305, 304, 319, 318, 317, 316, 315, 314, 313, 312, 311, 310, 309, 308, 307, 306), (292, 291, 307, 308), (300, 299, 315, 316), (293, 292, 308, 309), (301, 300, 316, 317), (294, 293, 309, 310), (302, 301, 317, 318), (295, 294, 310, 311), (303, 302, 318, 319), (296, 295, 311, 312), (289, 288, 304, 305), (288, 303, 319, 304), (297, 296, 312, 313), (290, 289, 305, 306), (298, 297, 313, 314), (291, 290, 306, 307), (335, 879, 848, 320), (852, 850, 337, 338), (854, 852, 338, 339), (856, 854, 339, 340), (858, 856, 340, 341), (860, 858, 341, 342), (862, 860, 342, 343), (864, 862, 343, 344), (866, 864, 344, 345), (868, 866, 345, 346), (870, 868, 346, 347), (872, 870, 347, 348), (874, 872, 348, 349), (876, 874, 349, 350), (332, 873, 875, 333), (878, 876, 350, 351), (849, 878, 351, 336), (320, 321, 322, 323, 324, 325, 326, 327, 328, 329, 330, 331, 332, 333, 334, 335), (886, 884, 354, 355), (325, 859, 861, 326), (330, 869, 871, 331), (323, 855, 857, 324), (328, 865, 867, 329), (321, 851, 853, 322), (333, 875, 877, 334), (326, 861, 863, 327), (331, 871, 873, 332), (850, 849, 336, 337), (324, 857, 859, 325), (329, 867, 869, 330), (334, 877, 879, 335), (322, 853, 855, 323), (327, 863, 865, 328), (345, 344, 897, 899), (902, 900, 362, 363), (888, 886, 355, 356), (904, 902, 363, 364), (890, 888, 356, 357), (906, 904, 364, 365), (892, 890, 357, 358), (908, 906, 365, 366), (894, 892, 358, 359), (910, 908, 366, 367), (896, 894, 359, 360), (881, 910, 367, 352), (882, 881, 352, 353), (898, 896, 360, 361), (884, 882, 353, 354), (900, 898, 361, 362), (365, 364, 380, 381), (338, 337, 883, 885), (336, 351, 911, 880), (346, 345, 899, 901), (339, 338, 885, 887), (347, 346, 901, 903), (340, 339, 887, 889), (348, 347, 903, 905), (341, 340, 889, 891), (349, 348, 905, 907), (342, 341, 891, 893), (350, 349, 907, 909), (343, 342, 893, 895), (351, 350, 909, 911), (344, 343, 895, 897), (371, 370, 386, 387), (358, 357, 373, 374), (366, 365, 381, 382), (359, 358, 374, 375), (367, 366, 382, 383), (360, 359, 375, 376), (353, 352, 368, 369), (352, 367, 383, 368), (361, 360, 376, 377), (354, 353, 369, 370), (362, 361, 377, 378), (355, 354, 370, 371), (363, 362, 378, 379), (356, 355, 371, 372), (364, 363, 379, 380), (357, 356, 372, 373), (392, 391, 407, 408), (379, 378, 394, 395), (372, 371, 387, 388), (380, 379, 395, 396), (373, 372, 388, 389), (381, 380, 396, 397), (374, 373, 389, 390), (382, 381, 397, 398), (375, 374, 390, 391), (383, 382, 398, 399), (376, 375, 391, 392), (369, 368, 384, 385), (368, 383, 399, 384), (377, 376, 392, 393), (370, 369, 385, 386), (378, 377, 393, 394), (413, 412, 428, 429), (385, 384, 400, 401), (384, 399, 415, 400), (393, 392, 408, 409), (386, 385, 401, 402), (394, 393, 409, 410), (387, 386, 402, 403), (395, 394, 410, 411), (388, 387, 403, 404), (396, 395, 411, 412), (389, 388, 404, 405), (397, 396, 412, 413), (390, 389, 405, 406), (398, 397, 413, 414), (391, 390, 406, 407), (399, 398, 414, 415), (427, 426, 442, 443), (406, 405, 421, 422), (414, 413, 429, 430), (407, 406, 422, 423), (415, 414, 430, 431), (408, 407, 423, 424), (401, 400, 416, 417), (400, 415, 431, 416), (409, 408, 424, 425), (402, 401, 417, 418), (410, 409, 425, 426), (403, 402, 418, 419), (411, 410, 426, 427), (404, 403, 419, 420), (412, 411, 427, 428), (405, 404, 420, 421), (785, 814, 783, 752), (420, 419, 435, 436), (428, 427, 443, 444), (421, 420, 436, 437), (429, 428, 444, 445), (422, 421, 437, 438), (430, 429, 445, 446), (423, 422, 438, 439), (431, 430, 446, 447), (424, 423, 439, 440), (417, 416, 432, 433), (416, 431, 447, 432), (425, 424, 440, 441), (418, 417, 433, 434), (426, 425, 441, 442), (419, 418, 434, 435), (764, 762, 453, 454), (786, 785, 752, 755), (802, 800, 769, 771), (788, 786, 755, 757), (804, 802, 771, 773), (790, 788, 757, 759), (806, 804, 773, 775), (792, 790, 759, 761), (808, 806, 775, 777), (794, 792, 761, 763), (810, 808, 777, 779), (796, 794, 763, 765), (812, 810, 779, 781), (798, 796, 765, 767), (814, 812, 781, 783), (800, 798, 767, 769), (445, 444, 809, 811), (780, 778, 461, 462), (766, 764, 454, 455), (782, 780, 462, 463), (768, 766, 455, 456), (753, 782, 463, 448), (754, 753, 448, 449), (770, 768, 456, 457), (756, 754, 449, 450), (772, 770, 457, 458), (758, 756, 450, 451), (774, 772, 458, 459), (760, 758, 451, 452), (776, 774, 459, 460), (762, 760, 452, 453), (778, 776, 460, 461), (817, 846, 479, 464), (438, 437, 795, 797), (446, 445, 811, 813), (439, 438, 797, 799), (447, 446, 813, 815), (440, 439, 799, 801), (441, 440, 801, 803), (442, 441, 803, 805), (435, 434, 789, 791), (432, 447, 815, 784), (443, 442, 805, 807), (436, 435, 791, 793), (444, 443, 807, 809), (437, 436, 793, 795), (455, 454, 829, 831), (818, 817, 464, 465), (834, 832, 472, 473), (820, 818, 465, 466), (836, 834, 473, 474), (822, 820, 466, 467), (838, 836, 474, 475), (824, 822, 467, 468), (840, 838, 475, 476), (826, 824, 468, 469), (842, 840, 476, 477), (828, 826, 469, 470), (844, 842, 477, 478), (830, 828, 470, 471), (846, 844, 478, 479), (832, 830, 471, 472), (646, 644, 490, 491), (463, 462, 845, 847), (456, 455, 831, 833), (457, 456, 833, 835), (450, 449, 819, 821), (448, 463, 847, 816), (458, 457, 835, 837), (451, 450, 821, 823), (459, 458, 837, 839), (452, 451, 823, 825), (460, 459, 839, 841), (453, 452, 825, 827), (461, 460, 841, 843), (454, 453, 827, 829), (462, 461, 843, 845), (464, 479, 559, 528), (632, 630, 483, 484), (648, 646, 491, 492), (634, 632, 484, 485), (650, 648, 492, 493), (636, 634, 485, 486), (652, 650, 493, 494), (638, 636, 486, 487), (654, 652, 494, 495), (640, 638, 487, 488), (532, 530, 563, 565), (564, 562, 595, 597), (642, 640, 488, 489), (628, 626, 481, 482), (644, 642, 489, 490), (630, 628, 482, 483), (558, 556, 589, 591), (474, 473, 547, 549), (467, 466, 533, 535), (475, 474, 549, 551), (468, 467, 535, 537), (476, 475, 551, 553), (469, 468, 537, 539), (477, 476, 553, 555), (470, 469, 539, 541), (478, 477, 555, 557), (471, 470, 541, 543), (479, 478, 557, 559), (472, 471, 543, 545), (473, 472, 545, 547), (466, 465, 531, 533), (570, 568, 601, 603), (544, 542, 575, 577), (546, 544, 577, 579), (529, 558, 591, 560), (596, 594, 627, 629), (548, 546, 579, 581), (534, 532, 565, 567), (550, 548, 581, 583), (536, 534, 567, 569), (552, 550, 583, 585), (538, 536, 569, 571), (554, 552, 585, 587), (540, 538, 571, 573), (556, 554, 587, 589), (542, 540, 573, 575), (612, 610, 643, 645), (586, 584, 617, 619), (572, 570, 603, 605), (588, 586, 619, 621), (574, 572, 605, 607), (590, 588, 621, 623), (576, 574, 607, 609), (578, 576, 609, 611), (561, 590, 623, 592), (625, 654, 495, 480), (580, 578, 611, 613), (566, 564, 597, 599), (582, 580, 613, 615), (568, 566, 599, 601), (584, 582, 615, 617), (684, 682, 509, 510), (598, 596, 629, 631), (614, 612, 645, 647), (600, 598, 631, 633), (616, 614, 647, 649), (602, 600, 633, 635), (618, 616, 649, 651), (604, 602, 635, 637), (620, 618, 651, 653), (606, 604, 637, 639), (622, 620, 653, 655), (608, 606, 639, 641), (610, 608, 641, 643), (593, 622, 655, 624), (626, 625, 480, 481), (485, 484, 665, 667), (670, 668, 502, 503), (686, 684, 510, 511), (672, 670, 503, 504), (657, 686, 511, 496), (658, 657, 496, 497), (674, 672, 504, 505), (660, 658, 497, 498), (676, 674, 505, 506), (662, 660, 498, 499), (678, 676, 506, 507), (664, 662, 499, 500), (680, 678, 507, 508), (666, 664, 500, 501), (682, 680, 508, 509), (668, 666, 501, 502), (706, 704, 520, 521), (493, 492, 681, 683), (486, 485, 667, 669), (494, 493, 683, 685), (487, 486, 669, 671), (495, 494, 685, 687), (488, 487, 671, 673), (489, 488, 673, 675), (482, 481, 659, 661), (480, 495, 687, 656), (490, 489, 675, 677), (483, 482, 661, 663), (491, 490, 677, 679), (484, 483, 663, 665), (492, 491, 679, 681), (511, 510, 717, 719), (692, 690, 513, 514), (708, 706, 521, 522), (694, 692, 514, 515), (710, 708, 522, 523), (696, 694, 515, 516), (712, 710, 523, 524), (698, 696, 516, 517), (714, 712, 524, 525), (700, 698, 517, 518), (716, 714, 525, 526), (702, 700, 518, 519), (718, 716, 526, 527), (704, 702, 519, 520), (689, 718, 527, 512), (690, 689, 512, 513), (525, 524, 745, 747), (504, 503, 703, 705), (505, 504, 705, 707), (498, 497, 691, 693), (496, 511, 719, 688), (506, 505, 707, 709), (499, 498, 693, 695), (507, 506, 709, 711), (500, 499, 695, 697), (508, 507, 711, 713), (501, 500, 697, 699), (509, 508, 713, 715), (502, 501, 699, 701), (510, 509, 715, 717), (503, 502, 701, 703), (512, 527, 751, 720), (518, 517, 731, 733), (526, 525, 747, 749), (519, 518, 733, 735), (527, 526, 749, 751), (520, 519, 735, 737), (521, 520, 737, 739), (722, 721, 750, 748, 746, 744, 742, 740, 738, 736, 734, 732, 730, 728, 726, 724), (514, 513, 723, 725), (522, 521, 739, 741), (515, 514, 725, 727), (523, 522, 741, 743), (516, 515, 727, 729), (524, 523, 743, 745), (517, 516, 729, 731), (531, 528, 529, 530), (533, 531, 530, 532), (535, 533, 532, 534), (537, 535, 534, 536), (539, 537, 536, 538), (541, 539, 538, 540), (543, 541, 540, 542), (545, 543, 542, 544), (547, 545, 544, 546), (549, 547, 546, 548), (551, 549, 548, 550), (553, 551, 550, 552), (555, 553, 552, 554), (557, 555, 554, 556), (559, 557, 556, 558), (528, 559, 558, 529), (465, 464, 528, 531), (563, 560, 561, 562), (565, 563, 562, 564), (567, 565, 564, 566), (569, 567, 566, 568), (571, 569, 568, 570), (573, 571, 570, 572), (575, 573, 572, 574), (577, 575, 574, 576), (579, 577, 576, 578), (581, 579, 578, 580), (583, 581, 580, 582), (585, 583, 582, 584), (587, 585, 584, 586), (589, 587, 586, 588), (591, 589, 588, 590), (560, 591, 590, 561), (530, 529, 560, 563), (595, 592, 593, 594), (597, 595, 594, 596), (599, 597, 596, 598), (601, 599, 598, 600), (603, 601, 600, 602), (605, 603, 602, 604), (607, 605, 604, 606), (609, 607, 606, 608), (611, 609, 608, 610), (613, 611, 610, 612), (615, 613, 612, 614), (617, 615, 614, 616), (619, 617, 616, 618), (621, 619, 618, 620), (623, 621, 620, 622), (592, 623, 622, 593), (562, 561, 592, 595), (627, 624, 625, 626), (629, 627, 626, 628), (631, 629, 628, 630), (633, 631, 630, 632), (635, 633, 632, 634), (637, 635, 634, 636), (639, 637, 636, 638), (641, 639, 638, 640), (643, 641, 640, 642), (645, 643, 642, 644), (647, 645, 644, 646), (649, 647, 646, 648), (651, 649, 648, 650), (653, 651, 650, 652), (655, 653, 652, 654), (624, 655, 654, 625), (594, 593, 624, 627), (659, 656, 657, 658), (661, 659, 658, 660), (663, 661, 660, 662), (665, 663, 662, 664), (667, 665, 664, 666), (669, 667, 666, 668), (671, 669, 668, 670), (673, 671, 670, 672), (675, 673, 672, 674), (677, 675, 674, 676), (679, 677, 676, 678), (681, 679, 678, 680), (683, 681, 680, 682), (685, 683, 682, 684), (687, 685, 684, 686), (656, 687, 686, 657), (481, 480, 656, 659), (691, 688, 689, 690), (693, 691, 690, 692), (695, 693, 692, 694), (697, 695, 694, 696), (699, 697, 696, 698), (701, 699, 698, 700), (703, 701, 700, 702), (705, 703, 702, 704), (707, 705, 704, 706), (709, 707, 706, 708), (711, 709, 708, 710), (713, 711, 710, 712), (715, 713, 712, 714), (717, 715, 714, 716), (719, 717, 716, 718), (688, 719, 718, 689), (497, 496, 688, 691), (723, 720, 721, 722), (725, 723, 722, 724), (727, 725, 724, 726), (729, 727, 726, 728), (731, 729, 728, 730), (733, 731, 730, 732), (735, 733, 732, 734), (737, 735, 734, 736), (739, 737, 736, 738), (741, 739, 738, 740), (743, 741, 740, 742), (745, 743, 742, 744), (747, 745, 744, 746), (749, 747, 746, 748), (751, 749, 748, 750), (720, 751, 750, 721), (513, 512, 720, 723), (755, 752, 753, 754), (757, 755, 754, 756), (759, 757, 756, 758), (761, 759, 758, 760), (763, 761, 760, 762), (765, 763, 762, 764), (767, 765, 764, 766), (769, 767, 766, 768), (771, 769, 768, 770), (773, 771, 770, 772), (775, 773, 772, 774), (777, 775, 774, 776), (779, 777, 776, 778), (781, 779, 778, 780), (783, 781, 780, 782), (752, 783, 782, 753), (434, 433, 787, 789), (787, 784, 785, 786), (789, 787, 786, 788), (791, 789, 788, 790), (793, 791, 790, 792), (795, 793, 792, 794), (797, 795, 794, 796), (799, 797, 796, 798), (801, 799, 798, 800), (803, 801, 800, 802), (805, 803, 802, 804), (807, 805, 804, 806), (809, 807, 806, 808), (811, 809, 808, 810), (813, 811, 810, 812), (815, 813, 812, 814), (784, 815, 814, 785), (433, 432, 784, 787), (819, 816, 817, 818), (821, 819, 818, 820), (823, 821, 820, 822), (825, 823, 822, 824), (827, 825, 824, 826), (829, 827, 826, 828), (831, 829, 828, 830), (833, 831, 830, 832), (835, 833, 832, 834), (837, 835, 834, 836), (839, 837, 836, 838), (841, 839, 838, 840), (843, 841, 840, 842), (845, 843, 842, 844), (847, 845, 844, 846), (816, 847, 846, 817), (449, 448, 816, 819), (851, 848, 849, 850), (853, 851, 850, 852), (855, 853, 852, 854), (857, 855, 854, 856), (859, 857, 856, 858), (861, 859, 858, 860), (863, 861, 860, 862), (865, 863, 862, 864), (867, 865, 864, 866), (869, 867, 866, 868), (871, 869, 868, 870), (873, 871, 870, 872), (875, 873, 872, 874), (877, 875, 874, 876), (879, 877, 876, 878), (848, 879, 878, 849), (320, 848, 851, 321), (883, 880, 881, 882), (885, 883, 882, 884), (887, 885, 884, 886), (889, 887, 886, 888), (891, 889, 888, 890), (893, 891, 890, 892), (895, 893, 892, 894), (897, 895, 894, 896), (899, 897, 896, 898), (901, 899, 898, 900), (903, 901, 900, 902), (905, 903, 902, 904), (907, 905, 904, 906), (909, 907, 906, 908), (911, 909, 908, 910), (880, 911, 910, 881), (337, 336, 880, 883)])
me_cylinder_002.materials.append(mat_waterpost)
me_cylinder_002.use_remesh_preserve_volume = False
me_cylinder_002.use_remesh_preserve_attributes = False
me_cylinder_002.use_mirror_vertex_groups = False
me_cylinder_002.update()

# ---- objects
ob_cylinder_002 = bpy.data.objects.new('Cylinder.002', me_cylinder_002)

# ---- transforms, parenting, visibility, modifiers, constraints
ob_cylinder_002.location = (0.0, 0.0, 0.0)
ob_cylinder_002.rotation_euler = (1.571, 1.571, 0.0)
ob_cylinder_002.scale = (0.5791, 0.5791, 0.5791)
ob_cylinder_002.lineart.crease_threshold = 0.0

# ---- collection membership
col_collection_1.objects.link(ob_cylinder_002)

# ---- scene / render settings (as saved in the file)
scene.frame_start = 1; scene.frame_end = 250; scene.frame_set(7)
scene.render.engine = 'BLENDER_EEVEE_NEXT'
scene.render.resolution_percentage = 50
scene.render.dither_intensity = 0.0
scene.cycles.use_denoising = False
scene.cycles.samples = 128
scene.cycles.sampling_pattern = 'TABULATED_SOBOL'
scene.cycles.light_sampling_threshold = 0.0
scene.cycles.use_adaptive_sampling = False
scene.cycles.use_light_tree = False
scene.cycles.blur_glossy = 0.0
scene.cycles.sample_clamp_indirect = 0.0
scene.view_settings.view_transform = 'Standard'
bpy.context.view_layer.update()

# ---- added for rendering (the .blend has no active camera and no usable light): camera, sun
cam_auto = bpy.data.cameras.new('AutoCamera')
cam_auto.lens = 50.0
cam_auto.sensor_width = 36.0
cam_auto.clip_end = 1000.0
ob_auto_camera = bpy.data.objects.new('AutoCamera', cam_auto)
scene.collection.objects.link(ob_auto_camera)
ob_auto_camera.location = (9.05538, -9.41738, 6.83627)
ob_auto_camera.rotation_euler = (1.09748, -7.21219e-08, 0.694738)
scene.camera = ob_auto_camera
light_auto_sun = bpy.data.lights.new('AutoSun', 'SUN')
light_auto_sun.energy = 3.0
light_auto_sun.angle = 0.0523599
ob_auto_sun = bpy.data.objects.new('AutoSun', light_auto_sun)
scene.collection.objects.link(ob_auto_sun)
ob_auto_sun.rotation_euler = (0.872665, 0.174533, 0.523599)
bpy.context.view_layer.update()
